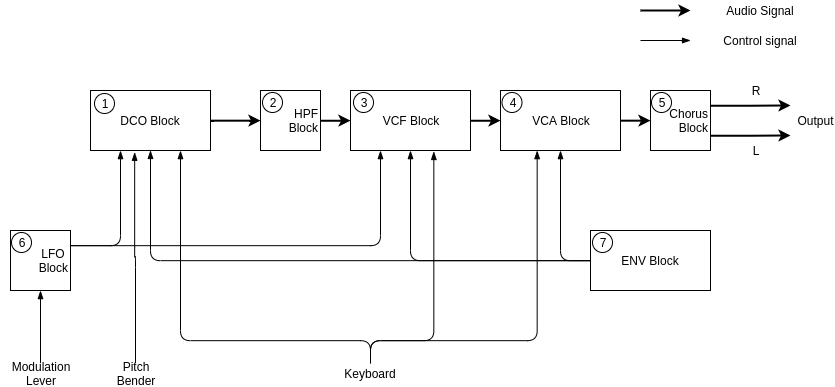

The diagram above was exported from draw.io. Its source (the exported page's mxGraphModel, read from the mxfile embedded in the PNG):
<mxGraphModel dx="1185" dy="604" grid="1" gridSize="10" guides="1" tooltips="1" connect="1" arrows="1" fold="1" page="1" pageScale="1" pageWidth="1169" pageHeight="827" math="0" shadow="0">
  <root>
    <mxCell id="0" />
    <mxCell id="1" parent="0" />
    <mxCell id="8JhqaE8K2KjUj7yfCxVk-23" style="edgeStyle=orthogonalEdgeStyle;rounded=0;orthogonalLoop=1;jettySize=auto;html=1;entryX=0;entryY=0.5;entryDx=0;entryDy=0;strokeWidth=2;" edge="1" parent="1" source="8JhqaE8K2KjUj7yfCxVk-6" target="8JhqaE8K2KjUj7yfCxVk-7">
      <mxGeometry relative="1" as="geometry" />
    </mxCell>
    <mxCell id="8JhqaE8K2KjUj7yfCxVk-6" value="DCO Block" style="rounded=0;whiteSpace=wrap;html=1;fillColor=none;" vertex="1" parent="1">
      <mxGeometry x="100" y="120" width="120" height="60" as="geometry" />
    </mxCell>
    <mxCell id="8JhqaE8K2KjUj7yfCxVk-22" style="edgeStyle=orthogonalEdgeStyle;rounded=0;orthogonalLoop=1;jettySize=auto;html=1;strokeWidth=2;" edge="1" parent="1" source="8JhqaE8K2KjUj7yfCxVk-7" target="8JhqaE8K2KjUj7yfCxVk-8">
      <mxGeometry relative="1" as="geometry" />
    </mxCell>
    <mxCell id="8JhqaE8K2KjUj7yfCxVk-7" value="HPF&lt;br&gt;Block" style="rounded=0;whiteSpace=wrap;html=1;fillColor=none;align=right;" vertex="1" parent="1">
      <mxGeometry x="270" y="120" width="60" height="60" as="geometry" />
    </mxCell>
    <mxCell id="8JhqaE8K2KjUj7yfCxVk-21" style="edgeStyle=orthogonalEdgeStyle;rounded=0;orthogonalLoop=1;jettySize=auto;html=1;strokeWidth=2;" edge="1" parent="1" source="8JhqaE8K2KjUj7yfCxVk-8" target="8JhqaE8K2KjUj7yfCxVk-9">
      <mxGeometry relative="1" as="geometry" />
    </mxCell>
    <mxCell id="8JhqaE8K2KjUj7yfCxVk-8" value="VCF Block" style="rounded=0;whiteSpace=wrap;html=1;fillColor=none;" vertex="1" parent="1">
      <mxGeometry x="360" y="120" width="120" height="60" as="geometry" />
    </mxCell>
    <mxCell id="8JhqaE8K2KjUj7yfCxVk-20" style="edgeStyle=orthogonalEdgeStyle;rounded=0;orthogonalLoop=1;jettySize=auto;html=1;exitX=1;exitY=0.5;exitDx=0;exitDy=0;entryX=0;entryY=0.5;entryDx=0;entryDy=0;strokeWidth=2;" edge="1" parent="1" source="8JhqaE8K2KjUj7yfCxVk-9" target="8JhqaE8K2KjUj7yfCxVk-11">
      <mxGeometry relative="1" as="geometry" />
    </mxCell>
    <mxCell id="8JhqaE8K2KjUj7yfCxVk-9" value="VCA Block" style="rounded=0;whiteSpace=wrap;html=1;fillColor=none;" vertex="1" parent="1">
      <mxGeometry x="510" y="120" width="120" height="60" as="geometry" />
    </mxCell>
    <mxCell id="8JhqaE8K2KjUj7yfCxVk-15" style="edgeStyle=orthogonalEdgeStyle;rounded=0;orthogonalLoop=1;jettySize=auto;html=1;exitX=1;exitY=0.25;exitDx=0;exitDy=0;strokeWidth=2;" edge="1" parent="1" source="8JhqaE8K2KjUj7yfCxVk-11">
      <mxGeometry relative="1" as="geometry">
        <mxPoint x="800" y="135" as="targetPoint" />
      </mxGeometry>
    </mxCell>
    <mxCell id="8JhqaE8K2KjUj7yfCxVk-18" style="edgeStyle=orthogonalEdgeStyle;rounded=0;orthogonalLoop=1;jettySize=auto;html=1;exitX=1;exitY=0.75;exitDx=0;exitDy=0;strokeWidth=2;" edge="1" parent="1" source="8JhqaE8K2KjUj7yfCxVk-11">
      <mxGeometry relative="1" as="geometry">
        <mxPoint x="800" y="165" as="targetPoint" />
      </mxGeometry>
    </mxCell>
    <mxCell id="8JhqaE8K2KjUj7yfCxVk-11" value="Chorus&lt;br&gt;Block" style="rounded=0;whiteSpace=wrap;html=1;fillColor=none;align=right;" vertex="1" parent="1">
      <mxGeometry x="660" y="120" width="60" height="60" as="geometry" />
    </mxCell>
    <mxCell id="8JhqaE8K2KjUj7yfCxVk-39" style="edgeStyle=orthogonalEdgeStyle;rounded=1;orthogonalLoop=1;jettySize=auto;html=1;exitX=0;exitY=0.5;exitDx=0;exitDy=0;entryX=0.5;entryY=1;entryDx=0;entryDy=0;endArrow=blockThin;endFill=1;strokeWidth=1;" edge="1" parent="1" source="8JhqaE8K2KjUj7yfCxVk-12" target="8JhqaE8K2KjUj7yfCxVk-9">
      <mxGeometry relative="1" as="geometry" />
    </mxCell>
    <mxCell id="8JhqaE8K2KjUj7yfCxVk-40" style="edgeStyle=orthogonalEdgeStyle;rounded=1;orthogonalLoop=1;jettySize=auto;html=1;exitX=0;exitY=0.5;exitDx=0;exitDy=0;entryX=0.5;entryY=1;entryDx=0;entryDy=0;endArrow=blockThin;endFill=1;strokeWidth=1;" edge="1" parent="1" source="8JhqaE8K2KjUj7yfCxVk-12" target="8JhqaE8K2KjUj7yfCxVk-8">
      <mxGeometry relative="1" as="geometry" />
    </mxCell>
    <mxCell id="8JhqaE8K2KjUj7yfCxVk-41" style="edgeStyle=orthogonalEdgeStyle;rounded=1;orthogonalLoop=1;jettySize=auto;html=1;exitX=0;exitY=0.5;exitDx=0;exitDy=0;endArrow=blockThin;endFill=1;strokeWidth=1;" edge="1" parent="1" source="8JhqaE8K2KjUj7yfCxVk-12" target="8JhqaE8K2KjUj7yfCxVk-6">
      <mxGeometry relative="1" as="geometry" />
    </mxCell>
    <mxCell id="8JhqaE8K2KjUj7yfCxVk-12" value="ENV Block" style="rounded=0;whiteSpace=wrap;html=1;fillColor=none;strokeColor=#000000;" vertex="1" parent="1">
      <mxGeometry x="600" y="260" width="120" height="60" as="geometry" />
    </mxCell>
    <mxCell id="8JhqaE8K2KjUj7yfCxVk-42" style="edgeStyle=orthogonalEdgeStyle;rounded=1;orthogonalLoop=1;jettySize=auto;html=1;exitX=1;exitY=0.25;exitDx=0;exitDy=0;entryX=0.25;entryY=1;entryDx=0;entryDy=0;endArrow=blockThin;endFill=1;strokeWidth=1;" edge="1" parent="1" source="8JhqaE8K2KjUj7yfCxVk-13" target="8JhqaE8K2KjUj7yfCxVk-6">
      <mxGeometry relative="1" as="geometry" />
    </mxCell>
    <mxCell id="8JhqaE8K2KjUj7yfCxVk-43" style="edgeStyle=orthogonalEdgeStyle;rounded=1;orthogonalLoop=1;jettySize=auto;html=1;endArrow=blockThin;endFill=1;strokeWidth=1;exitX=1;exitY=0.25;exitDx=0;exitDy=0;entryX=0.25;entryY=1;entryDx=0;entryDy=0;" edge="1" parent="1" source="8JhqaE8K2KjUj7yfCxVk-13" target="8JhqaE8K2KjUj7yfCxVk-8">
      <mxGeometry relative="1" as="geometry">
        <mxPoint x="390" y="220" as="targetPoint" />
      </mxGeometry>
    </mxCell>
    <mxCell id="8JhqaE8K2KjUj7yfCxVk-13" value="LFO &lt;br&gt;Block" style="rounded=0;whiteSpace=wrap;html=1;fillColor=none;align=right;" vertex="1" parent="1">
      <mxGeometry x="20" y="260" width="60" height="60" as="geometry" />
    </mxCell>
    <mxCell id="8JhqaE8K2KjUj7yfCxVk-29" style="edgeStyle=orthogonalEdgeStyle;rounded=0;orthogonalLoop=1;jettySize=auto;html=1;strokeWidth=2;" edge="1" parent="1">
      <mxGeometry relative="1" as="geometry">
        <mxPoint x="700" y="40" as="targetPoint" />
        <mxPoint x="650" y="40" as="sourcePoint" />
      </mxGeometry>
    </mxCell>
    <mxCell id="8JhqaE8K2KjUj7yfCxVk-30" value="Audio Signal" style="rounded=0;whiteSpace=wrap;html=1;strokeColor=none;fillColor=none;" vertex="1" parent="1">
      <mxGeometry x="710" y="30" width="120" height="20" as="geometry" />
    </mxCell>
    <mxCell id="8JhqaE8K2KjUj7yfCxVk-33" value="" style="endArrow=blockThin;html=1;strokeWidth=1;endFill=1;" edge="1" parent="1">
      <mxGeometry width="50" height="50" relative="1" as="geometry">
        <mxPoint x="650" y="70" as="sourcePoint" />
        <mxPoint x="700" y="70" as="targetPoint" />
      </mxGeometry>
    </mxCell>
    <mxCell id="8JhqaE8K2KjUj7yfCxVk-34" value="Control signal" style="rounded=0;whiteSpace=wrap;html=1;strokeColor=none;fillColor=none;" vertex="1" parent="1">
      <mxGeometry x="710" y="60" width="120" height="20" as="geometry" />
    </mxCell>
    <mxCell id="8JhqaE8K2KjUj7yfCxVk-35" value="R" style="rounded=0;whiteSpace=wrap;html=1;strokeColor=none;fillColor=none;" vertex="1" parent="1">
      <mxGeometry x="750" y="110" width="30" height="20" as="geometry" />
    </mxCell>
    <mxCell id="8JhqaE8K2KjUj7yfCxVk-36" value="L" style="rounded=0;whiteSpace=wrap;html=1;strokeColor=none;fillColor=none;" vertex="1" parent="1">
      <mxGeometry x="750" y="170" width="30" height="20" as="geometry" />
    </mxCell>
    <mxCell id="8JhqaE8K2KjUj7yfCxVk-37" value="Output" style="rounded=0;whiteSpace=wrap;html=1;strokeColor=none;fillColor=none;" vertex="1" parent="1">
      <mxGeometry x="810" y="140" width="30" height="20" as="geometry" />
    </mxCell>
    <mxCell id="8JhqaE8K2KjUj7yfCxVk-45" style="edgeStyle=orthogonalEdgeStyle;rounded=1;orthogonalLoop=1;jettySize=auto;html=1;entryX=0.692;entryY=1.017;entryDx=0;entryDy=0;entryPerimeter=0;endArrow=blockThin;endFill=1;strokeWidth=1;" edge="1" parent="1" source="8JhqaE8K2KjUj7yfCxVk-44" target="8JhqaE8K2KjUj7yfCxVk-8">
      <mxGeometry relative="1" as="geometry">
        <Array as="points">
          <mxPoint x="380" y="370" />
          <mxPoint x="443" y="370" />
        </Array>
      </mxGeometry>
    </mxCell>
    <mxCell id="8JhqaE8K2KjUj7yfCxVk-47" style="edgeStyle=orthogonalEdgeStyle;rounded=1;orthogonalLoop=1;jettySize=auto;html=1;exitX=0.5;exitY=0;exitDx=0;exitDy=0;entryX=0.308;entryY=1;entryDx=0;entryDy=0;entryPerimeter=0;endArrow=blockThin;endFill=1;strokeWidth=1;" edge="1" parent="1" source="8JhqaE8K2KjUj7yfCxVk-44" target="8JhqaE8K2KjUj7yfCxVk-9">
      <mxGeometry relative="1" as="geometry">
        <Array as="points">
          <mxPoint x="380" y="370" />
          <mxPoint x="547" y="370" />
        </Array>
      </mxGeometry>
    </mxCell>
    <mxCell id="8JhqaE8K2KjUj7yfCxVk-48" style="edgeStyle=orthogonalEdgeStyle;rounded=1;orthogonalLoop=1;jettySize=auto;html=1;exitX=0.5;exitY=0;exitDx=0;exitDy=0;entryX=0.75;entryY=1;entryDx=0;entryDy=0;endArrow=blockThin;endFill=1;strokeWidth=1;" edge="1" parent="1" source="8JhqaE8K2KjUj7yfCxVk-44" target="8JhqaE8K2KjUj7yfCxVk-6">
      <mxGeometry relative="1" as="geometry">
        <Array as="points">
          <mxPoint x="380" y="370" />
          <mxPoint x="190" y="370" />
        </Array>
      </mxGeometry>
    </mxCell>
    <mxCell id="8JhqaE8K2KjUj7yfCxVk-44" value="Keyboard" style="rounded=0;whiteSpace=wrap;html=1;strokeColor=none;fillColor=none;" vertex="1" parent="1">
      <mxGeometry x="320" y="393" width="120" height="20" as="geometry" />
    </mxCell>
    <mxCell id="8JhqaE8K2KjUj7yfCxVk-53" style="edgeStyle=orthogonalEdgeStyle;rounded=1;orthogonalLoop=1;jettySize=auto;html=1;exitX=0.5;exitY=0;exitDx=0;exitDy=0;entryX=0.367;entryY=1.033;entryDx=0;entryDy=0;entryPerimeter=0;endArrow=blockThin;endFill=1;strokeWidth=1;" edge="1" parent="1" source="8JhqaE8K2KjUj7yfCxVk-49" target="8JhqaE8K2KjUj7yfCxVk-6">
      <mxGeometry relative="1" as="geometry" />
    </mxCell>
    <mxCell id="8JhqaE8K2KjUj7yfCxVk-49" value="Pitch&lt;br&gt;Bender" style="rounded=0;whiteSpace=wrap;html=1;strokeColor=none;fillColor=none;" vertex="1" parent="1">
      <mxGeometry x="110" y="393" width="70" height="20" as="geometry" />
    </mxCell>
    <mxCell id="8JhqaE8K2KjUj7yfCxVk-54" style="edgeStyle=orthogonalEdgeStyle;rounded=1;orthogonalLoop=1;jettySize=auto;html=1;exitX=0.5;exitY=0;exitDx=0;exitDy=0;endArrow=blockThin;endFill=1;strokeWidth=1;entryX=0.5;entryY=1;entryDx=0;entryDy=0;" edge="1" parent="1" source="8JhqaE8K2KjUj7yfCxVk-50" target="8JhqaE8K2KjUj7yfCxVk-13">
      <mxGeometry relative="1" as="geometry">
        <mxPoint x="70" y="320" as="targetPoint" />
      </mxGeometry>
    </mxCell>
    <mxCell id="8JhqaE8K2KjUj7yfCxVk-50" value="Modulation&lt;br&gt;Lever" style="rounded=0;whiteSpace=wrap;html=1;strokeColor=none;fillColor=none;" vertex="1" parent="1">
      <mxGeometry x="10" y="393" width="80" height="20" as="geometry" />
    </mxCell>
    <mxCell id="8JhqaE8K2KjUj7yfCxVk-55" value="1" style="ellipse;whiteSpace=wrap;html=1;aspect=fixed;strokeColor=#000000;fillColor=none;align=center;verticalAlign=middle;textDirection=ltr;" vertex="1" parent="1">
      <mxGeometry x="104" y="123" width="20" height="20" as="geometry" />
    </mxCell>
    <mxCell id="8JhqaE8K2KjUj7yfCxVk-56" value="2" style="ellipse;whiteSpace=wrap;html=1;aspect=fixed;strokeColor=#000000;fillColor=none;align=center;verticalAlign=middle;textDirection=ltr;" vertex="1" parent="1">
      <mxGeometry x="272" y="122" width="20" height="20" as="geometry" />
    </mxCell>
    <mxCell id="8JhqaE8K2KjUj7yfCxVk-57" value="3" style="ellipse;whiteSpace=wrap;html=1;aspect=fixed;strokeColor=#000000;fillColor=none;align=center;verticalAlign=middle;textDirection=ltr;" vertex="1" parent="1">
      <mxGeometry x="363" y="122" width="20" height="20" as="geometry" />
    </mxCell>
    <mxCell id="8JhqaE8K2KjUj7yfCxVk-58" value="4" style="ellipse;whiteSpace=wrap;html=1;aspect=fixed;strokeColor=#000000;fillColor=none;align=center;verticalAlign=middle;textDirection=ltr;" vertex="1" parent="1">
      <mxGeometry x="511.5" y="122" width="20" height="20" as="geometry" />
    </mxCell>
    <mxCell id="8JhqaE8K2KjUj7yfCxVk-59" value="5" style="ellipse;whiteSpace=wrap;html=1;aspect=fixed;strokeColor=#000000;fillColor=none;align=center;verticalAlign=middle;textDirection=ltr;" vertex="1" parent="1">
      <mxGeometry x="661" y="122" width="20" height="20" as="geometry" />
    </mxCell>
    <mxCell id="8JhqaE8K2KjUj7yfCxVk-60" value="6" style="ellipse;whiteSpace=wrap;html=1;aspect=fixed;strokeColor=#000000;fillColor=none;align=center;verticalAlign=middle;textDirection=ltr;" vertex="1" parent="1">
      <mxGeometry x="21" y="262" width="20" height="20" as="geometry" />
    </mxCell>
    <mxCell id="8JhqaE8K2KjUj7yfCxVk-61" value="7" style="ellipse;whiteSpace=wrap;html=1;aspect=fixed;strokeColor=#000000;fillColor=none;align=center;verticalAlign=middle;textDirection=ltr;" vertex="1" parent="1">
      <mxGeometry x="602" y="262" width="20" height="20" as="geometry" />
    </mxCell>
  </root>
</mxGraphModel>